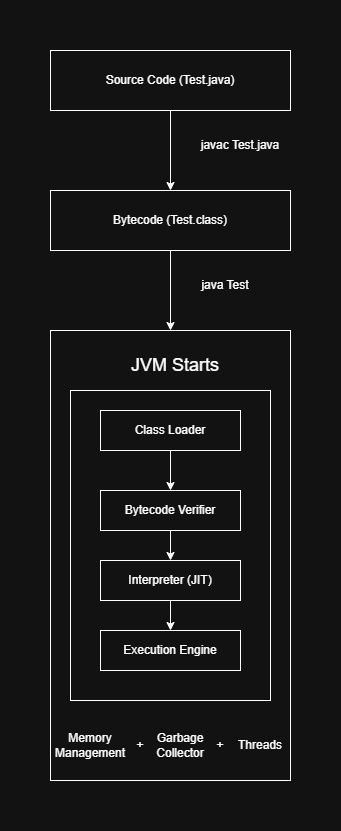

The diagram above was exported from draw.io. Its source (the exported page's mxGraphModel, read from the mxfile embedded in the PNG):
<mxGraphModel dx="1042" dy="562" grid="1" gridSize="10" guides="1" tooltips="1" connect="1" arrows="1" fold="1" page="1" pageScale="1" pageWidth="850" pageHeight="1100" math="0" shadow="0">
  <root>
    <mxCell id="0" />
    <mxCell id="1" parent="0" />
    <mxCell id="FNGUl63ML3ZRCH8nmlUh-3" edge="1" parent="1" source="FNGUl63ML3ZRCH8nmlUh-1" style="edgeStyle=orthogonalEdgeStyle;rounded=0;orthogonalLoop=1;jettySize=auto;html=1;" target="FNGUl63ML3ZRCH8nmlUh-2" value="">
      <mxGeometry relative="1" as="geometry" />
    </mxCell>
    <mxCell id="FNGUl63ML3ZRCH8nmlUh-1" parent="1" style="rounded=0;whiteSpace=wrap;html=1;" value="Source Code (Test.java)" vertex="1">
      <mxGeometry height="60" width="240" x="300" y="150" as="geometry" />
    </mxCell>
    <mxCell id="FNGUl63ML3ZRCH8nmlUh-5" edge="1" parent="1" source="FNGUl63ML3ZRCH8nmlUh-2" style="edgeStyle=orthogonalEdgeStyle;rounded=0;orthogonalLoop=1;jettySize=auto;html=1;" target="FNGUl63ML3ZRCH8nmlUh-4" value="">
      <mxGeometry relative="1" as="geometry" />
    </mxCell>
    <mxCell id="FNGUl63ML3ZRCH8nmlUh-2" parent="1" style="whiteSpace=wrap;html=1;rounded=0;" value="Bytecode (Test.class)" vertex="1">
      <mxGeometry height="60" width="240" x="300" y="290" as="geometry" />
    </mxCell>
    <mxCell id="FNGUl63ML3ZRCH8nmlUh-4" parent="1" style="whiteSpace=wrap;html=1;rounded=0;" value="" vertex="1">
      <mxGeometry height="450" width="240" x="300" y="430" as="geometry" />
    </mxCell>
    <mxCell id="FNGUl63ML3ZRCH8nmlUh-6" parent="1" style="rounded=0;whiteSpace=wrap;html=1;" value="" vertex="1">
      <mxGeometry height="310" width="200" x="320" y="490" as="geometry" />
    </mxCell>
    <mxCell id="FNGUl63ML3ZRCH8nmlUh-11" edge="1" parent="1" source="FNGUl63ML3ZRCH8nmlUh-7" style="edgeStyle=orthogonalEdgeStyle;rounded=0;orthogonalLoop=1;jettySize=auto;html=1;exitX=0.5;exitY=1;exitDx=0;exitDy=0;entryX=0.5;entryY=0;entryDx=0;entryDy=0;" target="FNGUl63ML3ZRCH8nmlUh-10">
      <mxGeometry relative="1" as="geometry" />
    </mxCell>
    <mxCell id="FNGUl63ML3ZRCH8nmlUh-7" parent="1" style="rounded=0;whiteSpace=wrap;html=1;" value="Class Loader" vertex="1">
      <mxGeometry height="40" width="140" x="350" y="510" as="geometry" />
    </mxCell>
    <mxCell id="FNGUl63ML3ZRCH8nmlUh-8" parent="1" style="rounded=0;whiteSpace=wrap;html=1;" value="Execution Engine" vertex="1">
      <mxGeometry height="40" width="140" x="350" y="730" as="geometry" />
    </mxCell>
    <mxCell id="FNGUl63ML3ZRCH8nmlUh-13" edge="1" parent="1" source="FNGUl63ML3ZRCH8nmlUh-9" style="edgeStyle=orthogonalEdgeStyle;rounded=0;orthogonalLoop=1;jettySize=auto;html=1;exitX=0.5;exitY=1;exitDx=0;exitDy=0;entryX=0.5;entryY=0;entryDx=0;entryDy=0;" target="FNGUl63ML3ZRCH8nmlUh-8">
      <mxGeometry relative="1" as="geometry" />
    </mxCell>
    <mxCell id="FNGUl63ML3ZRCH8nmlUh-9" parent="1" style="rounded=0;whiteSpace=wrap;html=1;" value="Interpreter (JIT)" vertex="1">
      <mxGeometry height="40" width="140" x="350" y="660" as="geometry" />
    </mxCell>
    <mxCell id="FNGUl63ML3ZRCH8nmlUh-12" edge="1" parent="1" source="FNGUl63ML3ZRCH8nmlUh-10" style="edgeStyle=orthogonalEdgeStyle;rounded=0;orthogonalLoop=1;jettySize=auto;html=1;exitX=0.5;exitY=1;exitDx=0;exitDy=0;entryX=0.5;entryY=0;entryDx=0;entryDy=0;" target="FNGUl63ML3ZRCH8nmlUh-9">
      <mxGeometry relative="1" as="geometry" />
    </mxCell>
    <mxCell id="FNGUl63ML3ZRCH8nmlUh-10" parent="1" style="rounded=0;whiteSpace=wrap;html=1;" value="Bytecode Verifier" vertex="1">
      <mxGeometry height="40" width="140" x="350" y="590" as="geometry" />
    </mxCell>
    <mxCell id="FNGUl63ML3ZRCH8nmlUh-14" parent="1" style="text;html=1;whiteSpace=wrap;strokeColor=none;fillColor=none;align=center;verticalAlign=middle;rounded=0;" value="Memory&lt;br&gt;Management" vertex="1">
      <mxGeometry height="30" width="40" x="320" y="830" as="geometry" />
    </mxCell>
    <mxCell id="FNGUl63ML3ZRCH8nmlUh-15" parent="1" style="text;html=1;whiteSpace=wrap;strokeColor=none;fillColor=none;align=center;verticalAlign=middle;rounded=0;" value="Garbage&lt;br&gt;Collector" vertex="1">
      <mxGeometry height="30" width="60" x="400" y="830" as="geometry" />
    </mxCell>
    <mxCell id="FNGUl63ML3ZRCH8nmlUh-16" parent="1" style="text;html=1;whiteSpace=wrap;strokeColor=none;fillColor=none;align=center;verticalAlign=middle;rounded=0;" value="Threads" vertex="1">
      <mxGeometry height="30" width="40" x="490" y="830" as="geometry" />
    </mxCell>
    <mxCell id="FNGUl63ML3ZRCH8nmlUh-17" parent="1" style="text;html=1;whiteSpace=wrap;strokeColor=none;fillColor=none;align=center;verticalAlign=middle;rounded=0;" value="+" vertex="1">
      <mxGeometry height="30" width="20" x="380" y="830" as="geometry" />
    </mxCell>
    <mxCell id="FNGUl63ML3ZRCH8nmlUh-18" parent="1" style="text;html=1;whiteSpace=wrap;strokeColor=none;fillColor=none;align=center;verticalAlign=middle;rounded=0;" value="+" vertex="1">
      <mxGeometry height="30" width="20" x="460" y="830" as="geometry" />
    </mxCell>
    <mxCell id="FNGUl63ML3ZRCH8nmlUh-19" parent="1" style="text;html=1;whiteSpace=wrap;strokeColor=none;fillColor=none;align=center;verticalAlign=middle;rounded=0;" value="&lt;font style=&quot;font-size: 18px;&quot;&gt;JVM Starts&lt;/font&gt;" vertex="1">
      <mxGeometry height="30" width="110" x="370" y="450" as="geometry" />
    </mxCell>
    <mxCell id="FNGUl63ML3ZRCH8nmlUh-20" parent="1" style="text;html=1;whiteSpace=wrap;strokeColor=none;fillColor=none;align=center;verticalAlign=middle;rounded=0;" value="javac Test.java" vertex="1">
      <mxGeometry height="30" width="100" x="440" y="230" as="geometry" />
    </mxCell>
    <mxCell id="FNGUl63ML3ZRCH8nmlUh-21" parent="1" style="text;html=1;whiteSpace=wrap;strokeColor=none;fillColor=none;align=center;verticalAlign=middle;rounded=0;" value="java Test" vertex="1">
      <mxGeometry height="30" width="70" x="440" y="370" as="geometry" />
    </mxCell>
  </root>
</mxGraphModel>